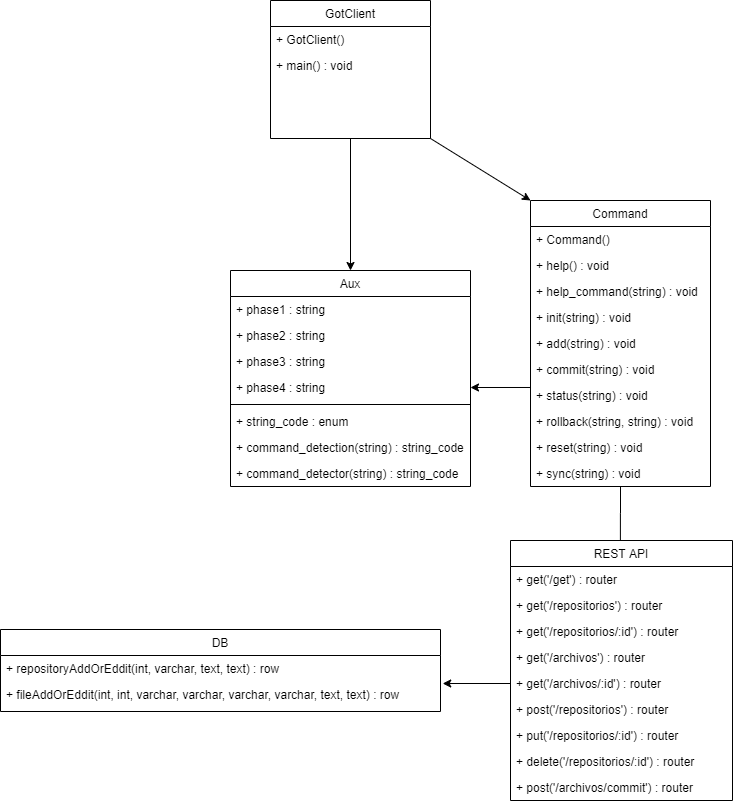

The diagram above was exported from draw.io. Its source (the exported page's mxGraphModel, read from the mxfile embedded in the PNG):
<mxGraphModel dx="868" dy="450" grid="1" gridSize="10" guides="1" tooltips="1" connect="1" arrows="1" fold="1" page="1" pageScale="1" pageWidth="827" pageHeight="1169" math="0" shadow="0">
  <root>
    <mxCell id="WIyWlLk6GJQsqaUBKTNV-0" />
    <mxCell id="WIyWlLk6GJQsqaUBKTNV-1" parent="WIyWlLk6GJQsqaUBKTNV-0" />
    <mxCell id="qtTGQYHHJqzSGm1PoPOP-0" value="GotClient" style="swimlane;fontStyle=0;align=center;verticalAlign=top;childLayout=stackLayout;horizontal=1;startSize=26;horizontalStack=0;resizeParent=1;resizeLast=0;collapsible=1;marginBottom=0;rounded=0;shadow=0;strokeWidth=1;" parent="WIyWlLk6GJQsqaUBKTNV-1" vertex="1">
      <mxGeometry x="300" y="250" width="160" height="138" as="geometry">
        <mxRectangle x="130" y="380" width="160" height="26" as="alternateBounds" />
      </mxGeometry>
    </mxCell>
    <mxCell id="qtTGQYHHJqzSGm1PoPOP-4" value="+ GotClient()" style="text;align=left;verticalAlign=top;spacingLeft=4;spacingRight=4;overflow=hidden;rotatable=0;points=[[0,0.5],[1,0.5]];portConstraint=eastwest;fontStyle=0" parent="qtTGQYHHJqzSGm1PoPOP-0" vertex="1">
      <mxGeometry y="26" width="160" height="26" as="geometry" />
    </mxCell>
    <mxCell id="qtTGQYHHJqzSGm1PoPOP-5" value="+ main() : void" style="text;align=left;verticalAlign=top;spacingLeft=4;spacingRight=4;overflow=hidden;rotatable=0;points=[[0,0.5],[1,0.5]];portConstraint=eastwest;" parent="qtTGQYHHJqzSGm1PoPOP-0" vertex="1">
      <mxGeometry y="52" width="160" height="26" as="geometry" />
    </mxCell>
    <mxCell id="qtTGQYHHJqzSGm1PoPOP-6" value="Aux" style="swimlane;fontStyle=0;align=center;verticalAlign=top;childLayout=stackLayout;horizontal=1;startSize=26;horizontalStack=0;resizeParent=1;resizeLast=0;collapsible=1;marginBottom=0;rounded=0;shadow=0;strokeWidth=1;" parent="WIyWlLk6GJQsqaUBKTNV-1" vertex="1">
      <mxGeometry x="260" y="520" width="240" height="216" as="geometry">
        <mxRectangle x="130" y="380" width="160" height="26" as="alternateBounds" />
      </mxGeometry>
    </mxCell>
    <mxCell id="qtTGQYHHJqzSGm1PoPOP-7" value="+ phase1 : string" style="text;align=left;verticalAlign=top;spacingLeft=4;spacingRight=4;overflow=hidden;rotatable=0;points=[[0,0.5],[1,0.5]];portConstraint=eastwest;" parent="qtTGQYHHJqzSGm1PoPOP-6" vertex="1">
      <mxGeometry y="26" width="240" height="26" as="geometry" />
    </mxCell>
    <mxCell id="qtTGQYHHJqzSGm1PoPOP-8" value="+ phase2 : string&#10;" style="text;align=left;verticalAlign=top;spacingLeft=4;spacingRight=4;overflow=hidden;rotatable=0;points=[[0,0.5],[1,0.5]];portConstraint=eastwest;rounded=0;shadow=0;html=0;" parent="qtTGQYHHJqzSGm1PoPOP-6" vertex="1">
      <mxGeometry y="52" width="240" height="26" as="geometry" />
    </mxCell>
    <mxCell id="qtTGQYHHJqzSGm1PoPOP-18" value="+ phase3 : string&#10;" style="text;align=left;verticalAlign=top;spacingLeft=4;spacingRight=4;overflow=hidden;rotatable=0;points=[[0,0.5],[1,0.5]];portConstraint=eastwest;rounded=0;shadow=0;html=0;" parent="qtTGQYHHJqzSGm1PoPOP-6" vertex="1">
      <mxGeometry y="78" width="240" height="26" as="geometry" />
    </mxCell>
    <mxCell id="qtTGQYHHJqzSGm1PoPOP-19" value="+ phase4 : string&#10;" style="text;align=left;verticalAlign=top;spacingLeft=4;spacingRight=4;overflow=hidden;rotatable=0;points=[[0,0.5],[1,0.5]];portConstraint=eastwest;rounded=0;shadow=0;html=0;" parent="qtTGQYHHJqzSGm1PoPOP-6" vertex="1">
      <mxGeometry y="104" width="240" height="26" as="geometry" />
    </mxCell>
    <mxCell id="qtTGQYHHJqzSGm1PoPOP-9" value="" style="line;html=1;strokeWidth=1;align=left;verticalAlign=middle;spacingTop=-1;spacingLeft=3;spacingRight=3;rotatable=0;labelPosition=right;points=[];portConstraint=eastwest;" parent="qtTGQYHHJqzSGm1PoPOP-6" vertex="1">
      <mxGeometry y="130" width="240" height="8" as="geometry" />
    </mxCell>
    <mxCell id="qtTGQYHHJqzSGm1PoPOP-10" value="+ string_code : enum&#10;" style="text;align=left;verticalAlign=top;spacingLeft=4;spacingRight=4;overflow=hidden;rotatable=0;points=[[0,0.5],[1,0.5]];portConstraint=eastwest;fontStyle=0" parent="qtTGQYHHJqzSGm1PoPOP-6" vertex="1">
      <mxGeometry y="138" width="240" height="26" as="geometry" />
    </mxCell>
    <mxCell id="qtTGQYHHJqzSGm1PoPOP-11" value="+ command_detection(string) : string_code" style="text;align=left;verticalAlign=top;spacingLeft=4;spacingRight=4;overflow=hidden;rotatable=0;points=[[0,0.5],[1,0.5]];portConstraint=eastwest;" parent="qtTGQYHHJqzSGm1PoPOP-6" vertex="1">
      <mxGeometry y="164" width="240" height="26" as="geometry" />
    </mxCell>
    <mxCell id="qtTGQYHHJqzSGm1PoPOP-20" value="+ command_detector(string) : string_code" style="text;align=left;verticalAlign=top;spacingLeft=4;spacingRight=4;overflow=hidden;rotatable=0;points=[[0,0.5],[1,0.5]];portConstraint=eastwest;" parent="qtTGQYHHJqzSGm1PoPOP-6" vertex="1">
      <mxGeometry y="190" width="240" height="26" as="geometry" />
    </mxCell>
    <mxCell id="qtTGQYHHJqzSGm1PoPOP-29" value="" style="endArrow=classic;html=1;exitX=0.5;exitY=1;exitDx=0;exitDy=0;entryX=0.5;entryY=0;entryDx=0;entryDy=0;" parent="WIyWlLk6GJQsqaUBKTNV-1" source="qtTGQYHHJqzSGm1PoPOP-0" target="qtTGQYHHJqzSGm1PoPOP-6" edge="1">
      <mxGeometry width="50" height="50" relative="1" as="geometry">
        <mxPoint x="430" y="520" as="sourcePoint" />
        <mxPoint x="480" y="470" as="targetPoint" />
      </mxGeometry>
    </mxCell>
    <mxCell id="U2b6BXxONcOtsOSPPLno-11" style="edgeStyle=orthogonalEdgeStyle;rounded=0;orthogonalLoop=1;jettySize=auto;html=1;entryX=0.495;entryY=0.085;entryDx=0;entryDy=0;entryPerimeter=0;" parent="WIyWlLk6GJQsqaUBKTNV-1" source="qtTGQYHHJqzSGm1PoPOP-12" target="U2b6BXxONcOtsOSPPLno-0" edge="1">
      <mxGeometry relative="1" as="geometry" />
    </mxCell>
    <mxCell id="qtTGQYHHJqzSGm1PoPOP-12" value="Command&#10;" style="swimlane;fontStyle=0;align=center;verticalAlign=top;childLayout=stackLayout;horizontal=1;startSize=26;horizontalStack=0;resizeParent=1;resizeLast=0;collapsible=1;marginBottom=0;rounded=0;shadow=0;strokeWidth=1;" parent="WIyWlLk6GJQsqaUBKTNV-1" vertex="1">
      <mxGeometry x="560" y="450" width="180" height="286" as="geometry">
        <mxRectangle x="130" y="380" width="160" height="26" as="alternateBounds" />
      </mxGeometry>
    </mxCell>
    <mxCell id="qtTGQYHHJqzSGm1PoPOP-16" value="+ Command()" style="text;align=left;verticalAlign=top;spacingLeft=4;spacingRight=4;overflow=hidden;rotatable=0;points=[[0,0.5],[1,0.5]];portConstraint=eastwest;fontStyle=0" parent="qtTGQYHHJqzSGm1PoPOP-12" vertex="1">
      <mxGeometry y="26" width="180" height="26" as="geometry" />
    </mxCell>
    <mxCell id="qtTGQYHHJqzSGm1PoPOP-17" value="+ help() : void" style="text;align=left;verticalAlign=top;spacingLeft=4;spacingRight=4;overflow=hidden;rotatable=0;points=[[0,0.5],[1,0.5]];portConstraint=eastwest;" parent="qtTGQYHHJqzSGm1PoPOP-12" vertex="1">
      <mxGeometry y="52" width="180" height="26" as="geometry" />
    </mxCell>
    <mxCell id="qtTGQYHHJqzSGm1PoPOP-21" value="+ help_command(string) : void" style="text;align=left;verticalAlign=top;spacingLeft=4;spacingRight=4;overflow=hidden;rotatable=0;points=[[0,0.5],[1,0.5]];portConstraint=eastwest;" parent="qtTGQYHHJqzSGm1PoPOP-12" vertex="1">
      <mxGeometry y="78" width="180" height="26" as="geometry" />
    </mxCell>
    <mxCell id="qtTGQYHHJqzSGm1PoPOP-22" value="+ init(string) : void" style="text;align=left;verticalAlign=top;spacingLeft=4;spacingRight=4;overflow=hidden;rotatable=0;points=[[0,0.5],[1,0.5]];portConstraint=eastwest;" parent="qtTGQYHHJqzSGm1PoPOP-12" vertex="1">
      <mxGeometry y="104" width="180" height="26" as="geometry" />
    </mxCell>
    <mxCell id="qtTGQYHHJqzSGm1PoPOP-23" value="+ add(string) : void" style="text;align=left;verticalAlign=top;spacingLeft=4;spacingRight=4;overflow=hidden;rotatable=0;points=[[0,0.5],[1,0.5]];portConstraint=eastwest;" parent="qtTGQYHHJqzSGm1PoPOP-12" vertex="1">
      <mxGeometry y="130" width="180" height="26" as="geometry" />
    </mxCell>
    <mxCell id="qtTGQYHHJqzSGm1PoPOP-24" value="+ commit(string) : void" style="text;align=left;verticalAlign=top;spacingLeft=4;spacingRight=4;overflow=hidden;rotatable=0;points=[[0,0.5],[1,0.5]];portConstraint=eastwest;" parent="qtTGQYHHJqzSGm1PoPOP-12" vertex="1">
      <mxGeometry y="156" width="180" height="26" as="geometry" />
    </mxCell>
    <mxCell id="qtTGQYHHJqzSGm1PoPOP-25" value="+ status(string) : void" style="text;align=left;verticalAlign=top;spacingLeft=4;spacingRight=4;overflow=hidden;rotatable=0;points=[[0,0.5],[1,0.5]];portConstraint=eastwest;" parent="qtTGQYHHJqzSGm1PoPOP-12" vertex="1">
      <mxGeometry y="182" width="180" height="26" as="geometry" />
    </mxCell>
    <mxCell id="qtTGQYHHJqzSGm1PoPOP-26" value="+ rollback(string, string) : void" style="text;align=left;verticalAlign=top;spacingLeft=4;spacingRight=4;overflow=hidden;rotatable=0;points=[[0,0.5],[1,0.5]];portConstraint=eastwest;" parent="qtTGQYHHJqzSGm1PoPOP-12" vertex="1">
      <mxGeometry y="208" width="180" height="26" as="geometry" />
    </mxCell>
    <mxCell id="qtTGQYHHJqzSGm1PoPOP-27" value="+ reset(string) : void" style="text;align=left;verticalAlign=top;spacingLeft=4;spacingRight=4;overflow=hidden;rotatable=0;points=[[0,0.5],[1,0.5]];portConstraint=eastwest;" parent="qtTGQYHHJqzSGm1PoPOP-12" vertex="1">
      <mxGeometry y="234" width="180" height="26" as="geometry" />
    </mxCell>
    <mxCell id="qtTGQYHHJqzSGm1PoPOP-28" value="+ sync(string) : void" style="text;align=left;verticalAlign=top;spacingLeft=4;spacingRight=4;overflow=hidden;rotatable=0;points=[[0,0.5],[1,0.5]];portConstraint=eastwest;" parent="qtTGQYHHJqzSGm1PoPOP-12" vertex="1">
      <mxGeometry y="260" width="180" height="26" as="geometry" />
    </mxCell>
    <mxCell id="qtTGQYHHJqzSGm1PoPOP-30" value="" style="endArrow=classic;html=1;entryX=0;entryY=0;entryDx=0;entryDy=0;exitX=1;exitY=1;exitDx=0;exitDy=0;" parent="WIyWlLk6GJQsqaUBKTNV-1" source="qtTGQYHHJqzSGm1PoPOP-0" target="qtTGQYHHJqzSGm1PoPOP-12" edge="1">
      <mxGeometry width="50" height="50" relative="1" as="geometry">
        <mxPoint x="430" y="520" as="sourcePoint" />
        <mxPoint x="480" y="470" as="targetPoint" />
      </mxGeometry>
    </mxCell>
    <mxCell id="qtTGQYHHJqzSGm1PoPOP-31" value="" style="endArrow=classic;html=1;entryX=1;entryY=0.5;entryDx=0;entryDy=0;exitX=0;exitY=0.192;exitDx=0;exitDy=0;exitPerimeter=0;" parent="WIyWlLk6GJQsqaUBKTNV-1" source="qtTGQYHHJqzSGm1PoPOP-25" target="qtTGQYHHJqzSGm1PoPOP-19" edge="1">
      <mxGeometry width="50" height="50" relative="1" as="geometry">
        <mxPoint x="430" y="590" as="sourcePoint" />
        <mxPoint x="480" y="540" as="targetPoint" />
      </mxGeometry>
    </mxCell>
    <mxCell id="U2b6BXxONcOtsOSPPLno-0" value="REST API" style="swimlane;fontStyle=0;align=center;verticalAlign=top;childLayout=stackLayout;horizontal=1;startSize=26;horizontalStack=0;resizeParent=1;resizeLast=0;collapsible=1;marginBottom=0;rounded=0;shadow=0;strokeWidth=1;" parent="WIyWlLk6GJQsqaUBKTNV-1" vertex="1">
      <mxGeometry x="540" y="790" width="222" height="260" as="geometry">
        <mxRectangle x="130" y="380" width="160" height="26" as="alternateBounds" />
      </mxGeometry>
    </mxCell>
    <mxCell id="U2b6BXxONcOtsOSPPLno-1" value="+ get('/get') : router" style="text;align=left;verticalAlign=top;spacingLeft=4;spacingRight=4;overflow=hidden;rotatable=0;points=[[0,0.5],[1,0.5]];portConstraint=eastwest;fontStyle=0" parent="U2b6BXxONcOtsOSPPLno-0" vertex="1">
      <mxGeometry y="26" width="222" height="26" as="geometry" />
    </mxCell>
    <mxCell id="U2b6BXxONcOtsOSPPLno-2" value="+ get('/repositorios') : router" style="text;align=left;verticalAlign=top;spacingLeft=4;spacingRight=4;overflow=hidden;rotatable=0;points=[[0,0.5],[1,0.5]];portConstraint=eastwest;" parent="U2b6BXxONcOtsOSPPLno-0" vertex="1">
      <mxGeometry y="52" width="222" height="26" as="geometry" />
    </mxCell>
    <mxCell id="U2b6BXxONcOtsOSPPLno-3" value="+ get('/repositorios/:id') : router" style="text;align=left;verticalAlign=top;spacingLeft=4;spacingRight=4;overflow=hidden;rotatable=0;points=[[0,0.5],[1,0.5]];portConstraint=eastwest;" parent="U2b6BXxONcOtsOSPPLno-0" vertex="1">
      <mxGeometry y="78" width="222" height="26" as="geometry" />
    </mxCell>
    <mxCell id="U2b6BXxONcOtsOSPPLno-4" value="+ get('/archivos') : router" style="text;align=left;verticalAlign=top;spacingLeft=4;spacingRight=4;overflow=hidden;rotatable=0;points=[[0,0.5],[1,0.5]];portConstraint=eastwest;" parent="U2b6BXxONcOtsOSPPLno-0" vertex="1">
      <mxGeometry y="104" width="222" height="26" as="geometry" />
    </mxCell>
    <mxCell id="U2b6BXxONcOtsOSPPLno-5" value="+ get('/archivos/:id') : router" style="text;align=left;verticalAlign=top;spacingLeft=4;spacingRight=4;overflow=hidden;rotatable=0;points=[[0,0.5],[1,0.5]];portConstraint=eastwest;" parent="U2b6BXxONcOtsOSPPLno-0" vertex="1">
      <mxGeometry y="130" width="222" height="26" as="geometry" />
    </mxCell>
    <mxCell id="U2b6BXxONcOtsOSPPLno-6" value="+ post('/repositorios') : router" style="text;align=left;verticalAlign=top;spacingLeft=4;spacingRight=4;overflow=hidden;rotatable=0;points=[[0,0.5],[1,0.5]];portConstraint=eastwest;" parent="U2b6BXxONcOtsOSPPLno-0" vertex="1">
      <mxGeometry y="156" width="222" height="26" as="geometry" />
    </mxCell>
    <mxCell id="U2b6BXxONcOtsOSPPLno-7" value="+ put('/repositorios/:id') : router" style="text;align=left;verticalAlign=top;spacingLeft=4;spacingRight=4;overflow=hidden;rotatable=0;points=[[0,0.5],[1,0.5]];portConstraint=eastwest;" parent="U2b6BXxONcOtsOSPPLno-0" vertex="1">
      <mxGeometry y="182" width="222" height="26" as="geometry" />
    </mxCell>
    <mxCell id="U2b6BXxONcOtsOSPPLno-8" value="+ delete('/repositorios/:id') : router" style="text;align=left;verticalAlign=top;spacingLeft=4;spacingRight=4;overflow=hidden;rotatable=0;points=[[0,0.5],[1,0.5]];portConstraint=eastwest;" parent="U2b6BXxONcOtsOSPPLno-0" vertex="1">
      <mxGeometry y="208" width="222" height="26" as="geometry" />
    </mxCell>
    <mxCell id="U2b6BXxONcOtsOSPPLno-9" value="+ post('/archivos/commit') : router" style="text;align=left;verticalAlign=top;spacingLeft=4;spacingRight=4;overflow=hidden;rotatable=0;points=[[0,0.5],[1,0.5]];portConstraint=eastwest;" parent="U2b6BXxONcOtsOSPPLno-0" vertex="1">
      <mxGeometry y="234" width="222" height="26" as="geometry" />
    </mxCell>
    <mxCell id="U2b6BXxONcOtsOSPPLno-12" value="DB" style="swimlane;fontStyle=0;align=center;verticalAlign=top;childLayout=stackLayout;horizontal=1;startSize=26;horizontalStack=0;resizeParent=1;resizeLast=0;collapsible=1;marginBottom=0;rounded=0;shadow=0;strokeWidth=1;" parent="WIyWlLk6GJQsqaUBKTNV-1" vertex="1">
      <mxGeometry x="30" y="879" width="440" height="82" as="geometry">
        <mxRectangle x="130" y="380" width="160" height="26" as="alternateBounds" />
      </mxGeometry>
    </mxCell>
    <mxCell id="U2b6BXxONcOtsOSPPLno-20" value="+ repositoryAddOrEddit(int, varchar, text, text) : row" style="text;align=left;verticalAlign=top;spacingLeft=4;spacingRight=4;overflow=hidden;rotatable=0;points=[[0,0.5],[1,0.5]];portConstraint=eastwest;" parent="U2b6BXxONcOtsOSPPLno-12" vertex="1">
      <mxGeometry y="26" width="440" height="26" as="geometry" />
    </mxCell>
    <mxCell id="U2b6BXxONcOtsOSPPLno-21" value="+ fileAddOrEddit(int, int, varchar, varchar, varchar, varchar, text, text) : row" style="text;align=left;verticalAlign=top;spacingLeft=4;spacingRight=4;overflow=hidden;rotatable=0;points=[[0,0.5],[1,0.5]];portConstraint=eastwest;" parent="U2b6BXxONcOtsOSPPLno-12" vertex="1">
      <mxGeometry y="52" width="440" height="26" as="geometry" />
    </mxCell>
    <mxCell id="U2b6BXxONcOtsOSPPLno-24" style="edgeStyle=orthogonalEdgeStyle;rounded=0;orthogonalLoop=1;jettySize=auto;html=1;entryX=1.005;entryY=0.077;entryDx=0;entryDy=0;entryPerimeter=0;" parent="WIyWlLk6GJQsqaUBKTNV-1" source="U2b6BXxONcOtsOSPPLno-5" target="U2b6BXxONcOtsOSPPLno-21" edge="1">
      <mxGeometry relative="1" as="geometry" />
    </mxCell>
  </root>
</mxGraphModel>